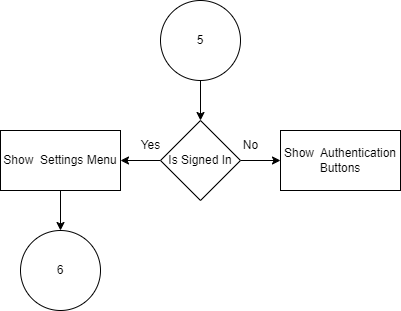

The diagram above was exported from draw.io. Its source (the exported page's mxGraphModel, read from the mxfile embedded in the PNG):
<mxGraphModel dx="621" dy="475" grid="1" gridSize="10" guides="1" tooltips="1" connect="1" arrows="1" fold="1" page="1" pageScale="1" pageWidth="850" pageHeight="1100" math="0" shadow="0">
  <root>
    <mxCell id="0" />
    <mxCell id="1" parent="0" />
    <mxCell id="6" value="" style="edgeStyle=none;html=1;" edge="1" parent="1" source="2" target="3">
      <mxGeometry relative="1" as="geometry" />
    </mxCell>
    <mxCell id="2" value="5" style="ellipse;whiteSpace=wrap;html=1;" vertex="1" parent="1">
      <mxGeometry x="370" y="10" width="80" height="80" as="geometry" />
    </mxCell>
    <mxCell id="5" value="" style="edgeStyle=none;html=1;" edge="1" parent="1" source="3" target="4">
      <mxGeometry relative="1" as="geometry" />
    </mxCell>
    <mxCell id="8" value="" style="edgeStyle=none;html=1;" edge="1" parent="1" source="3" target="7">
      <mxGeometry relative="1" as="geometry" />
    </mxCell>
    <mxCell id="3" value="Is Signed In" style="rhombus;whiteSpace=wrap;html=1;" vertex="1" parent="1">
      <mxGeometry x="370" y="130" width="80" height="80" as="geometry" />
    </mxCell>
    <mxCell id="4" value="Show&amp;nbsp; Authentication Buttons" style="whiteSpace=wrap;html=1;" vertex="1" parent="1">
      <mxGeometry x="490" y="140" width="120" height="60" as="geometry" />
    </mxCell>
    <mxCell id="14" value="" style="edgeStyle=none;html=1;" edge="1" parent="1" source="7" target="13">
      <mxGeometry relative="1" as="geometry" />
    </mxCell>
    <mxCell id="7" value="Show&amp;nbsp; Settings Menu" style="whiteSpace=wrap;html=1;" vertex="1" parent="1">
      <mxGeometry x="210" y="140" width="120" height="60" as="geometry" />
    </mxCell>
    <mxCell id="9" value="No" style="text;html=1;align=center;verticalAlign=middle;resizable=0;points=[];autosize=1;strokeColor=none;fillColor=none;" vertex="1" parent="1">
      <mxGeometry x="440" y="140" width="40" height="30" as="geometry" />
    </mxCell>
    <mxCell id="10" value="Yes" style="text;html=1;align=center;verticalAlign=middle;resizable=0;points=[];autosize=1;strokeColor=none;fillColor=none;" vertex="1" parent="1">
      <mxGeometry x="340" y="140" width="40" height="30" as="geometry" />
    </mxCell>
    <mxCell id="13" value="6" style="ellipse;whiteSpace=wrap;html=1;" vertex="1" parent="1">
      <mxGeometry x="230" y="240" width="80" height="80" as="geometry" />
    </mxCell>
  </root>
</mxGraphModel>